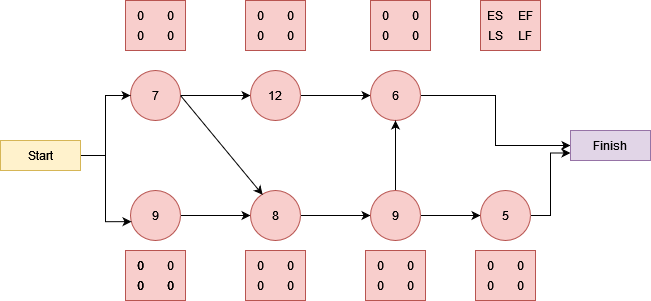

The diagram above was exported from draw.io. Its source (the exported page's mxGraphModel, read from the mxfile embedded in the PNG):
<mxGraphModel dx="1756" dy="485" grid="1" gridSize="10" guides="1" tooltips="1" connect="1" arrows="1" fold="1" page="1" pageScale="1" pageWidth="850" pageHeight="1100" math="0" shadow="0">
  <root>
    <mxCell id="0" />
    <mxCell id="1" parent="0" />
    <mxCell id="MfSCgscYJKWw9bhss2oD-68" value="" style="rounded=0;whiteSpace=wrap;html=1;fillColor=#f8cecc;strokeColor=#b85450;" vertex="1" parent="1">
      <mxGeometry x="330" y="350" width="60" height="50" as="geometry" />
    </mxCell>
    <mxCell id="MfSCgscYJKWw9bhss2oD-67" value="" style="rounded=0;whiteSpace=wrap;html=1;fillColor=#f8cecc;strokeColor=#b85450;" vertex="1" parent="1">
      <mxGeometry x="205" y="350" width="60" height="50" as="geometry" />
    </mxCell>
    <mxCell id="MfSCgscYJKWw9bhss2oD-66" value="" style="rounded=0;whiteSpace=wrap;html=1;fillColor=#f8cecc;strokeColor=#b85450;" vertex="1" parent="1">
      <mxGeometry x="85" y="350" width="60" height="50" as="geometry" />
    </mxCell>
    <mxCell id="MfSCgscYJKWw9bhss2oD-65" value="" style="rounded=0;whiteSpace=wrap;html=1;fillColor=#f8cecc;strokeColor=#b85450;" vertex="1" parent="1">
      <mxGeometry x="435" y="600" width="60" height="50" as="geometry" />
    </mxCell>
    <mxCell id="MfSCgscYJKWw9bhss2oD-64" value="" style="rounded=0;whiteSpace=wrap;html=1;fillColor=#f8cecc;strokeColor=#b85450;" vertex="1" parent="1">
      <mxGeometry x="325" y="600" width="60" height="50" as="geometry" />
    </mxCell>
    <mxCell id="MfSCgscYJKWw9bhss2oD-63" value="" style="rounded=0;whiteSpace=wrap;html=1;fillColor=#f8cecc;strokeColor=#b85450;" vertex="1" parent="1">
      <mxGeometry x="205" y="600" width="60" height="50" as="geometry" />
    </mxCell>
    <mxCell id="MfSCgscYJKWw9bhss2oD-10" style="edgeStyle=orthogonalEdgeStyle;rounded=0;orthogonalLoop=1;jettySize=auto;html=1;" edge="1" parent="1" source="MfSCgscYJKWw9bhss2oD-1" target="MfSCgscYJKWw9bhss2oD-2">
      <mxGeometry relative="1" as="geometry" />
    </mxCell>
    <mxCell id="MfSCgscYJKWw9bhss2oD-1" value="7" style="ellipse;whiteSpace=wrap;html=1;fillColor=#f8cecc;strokeColor=#b85450;" vertex="1" parent="1">
      <mxGeometry x="90" y="420" width="50" height="50" as="geometry" />
    </mxCell>
    <mxCell id="MfSCgscYJKWw9bhss2oD-12" style="edgeStyle=orthogonalEdgeStyle;rounded=0;orthogonalLoop=1;jettySize=auto;html=1;entryX=0;entryY=0.5;entryDx=0;entryDy=0;" edge="1" parent="1" source="MfSCgscYJKWw9bhss2oD-2" target="MfSCgscYJKWw9bhss2oD-5">
      <mxGeometry relative="1" as="geometry" />
    </mxCell>
    <mxCell id="MfSCgscYJKWw9bhss2oD-2" value="12" style="ellipse;whiteSpace=wrap;html=1;fillColor=#f8cecc;strokeColor=#b85450;" vertex="1" parent="1">
      <mxGeometry x="210" y="420" width="50" height="50" as="geometry" />
    </mxCell>
    <mxCell id="MfSCgscYJKWw9bhss2oD-9" style="edgeStyle=orthogonalEdgeStyle;rounded=0;orthogonalLoop=1;jettySize=auto;html=1;" edge="1" parent="1" source="MfSCgscYJKWw9bhss2oD-3" target="MfSCgscYJKWw9bhss2oD-4">
      <mxGeometry relative="1" as="geometry" />
    </mxCell>
    <mxCell id="MfSCgscYJKWw9bhss2oD-3" value="9" style="ellipse;whiteSpace=wrap;html=1;fillColor=#f8cecc;strokeColor=#b85450;" vertex="1" parent="1">
      <mxGeometry x="90" y="540" width="50" height="50" as="geometry" />
    </mxCell>
    <mxCell id="MfSCgscYJKWw9bhss2oD-13" style="edgeStyle=orthogonalEdgeStyle;rounded=0;orthogonalLoop=1;jettySize=auto;html=1;entryX=0;entryY=0.5;entryDx=0;entryDy=0;" edge="1" parent="1" source="MfSCgscYJKWw9bhss2oD-4" target="MfSCgscYJKWw9bhss2oD-6">
      <mxGeometry relative="1" as="geometry" />
    </mxCell>
    <mxCell id="MfSCgscYJKWw9bhss2oD-4" value="8" style="ellipse;whiteSpace=wrap;html=1;fillColor=#f8cecc;strokeColor=#b85450;" vertex="1" parent="1">
      <mxGeometry x="210" y="540" width="50" height="50" as="geometry" />
    </mxCell>
    <mxCell id="MfSCgscYJKWw9bhss2oD-22" style="edgeStyle=orthogonalEdgeStyle;rounded=0;orthogonalLoop=1;jettySize=auto;html=1;entryX=0;entryY=0.5;entryDx=0;entryDy=0;" edge="1" parent="1" source="MfSCgscYJKWw9bhss2oD-5" target="MfSCgscYJKWw9bhss2oD-17">
      <mxGeometry relative="1" as="geometry" />
    </mxCell>
    <mxCell id="MfSCgscYJKWw9bhss2oD-5" value="6" style="ellipse;whiteSpace=wrap;html=1;fillColor=#f8cecc;strokeColor=#b85450;" vertex="1" parent="1">
      <mxGeometry x="330" y="420" width="50" height="50" as="geometry" />
    </mxCell>
    <mxCell id="MfSCgscYJKWw9bhss2oD-14" style="edgeStyle=orthogonalEdgeStyle;rounded=0;orthogonalLoop=1;jettySize=auto;html=1;exitX=0.5;exitY=0;exitDx=0;exitDy=0;entryX=0.5;entryY=1;entryDx=0;entryDy=0;" edge="1" parent="1" source="MfSCgscYJKWw9bhss2oD-6" target="MfSCgscYJKWw9bhss2oD-5">
      <mxGeometry relative="1" as="geometry" />
    </mxCell>
    <mxCell id="MfSCgscYJKWw9bhss2oD-15" style="edgeStyle=orthogonalEdgeStyle;rounded=0;orthogonalLoop=1;jettySize=auto;html=1;entryX=0;entryY=0.5;entryDx=0;entryDy=0;" edge="1" parent="1" source="MfSCgscYJKWw9bhss2oD-6" target="MfSCgscYJKWw9bhss2oD-7">
      <mxGeometry relative="1" as="geometry" />
    </mxCell>
    <mxCell id="MfSCgscYJKWw9bhss2oD-6" value="9" style="ellipse;whiteSpace=wrap;html=1;fillColor=#f8cecc;strokeColor=#b85450;" vertex="1" parent="1">
      <mxGeometry x="330" y="540" width="50" height="50" as="geometry" />
    </mxCell>
    <mxCell id="MfSCgscYJKWw9bhss2oD-23" style="edgeStyle=orthogonalEdgeStyle;rounded=0;orthogonalLoop=1;jettySize=auto;html=1;entryX=0;entryY=0.75;entryDx=0;entryDy=0;" edge="1" parent="1" source="MfSCgscYJKWw9bhss2oD-7" target="MfSCgscYJKWw9bhss2oD-17">
      <mxGeometry relative="1" as="geometry" />
    </mxCell>
    <mxCell id="MfSCgscYJKWw9bhss2oD-7" value="5" style="ellipse;whiteSpace=wrap;html=1;fillColor=#f8cecc;strokeColor=#b85450;" vertex="1" parent="1">
      <mxGeometry x="440" y="540" width="50" height="50" as="geometry" />
    </mxCell>
    <mxCell id="MfSCgscYJKWw9bhss2oD-11" value="" style="endArrow=classic;html=1;rounded=0;exitX=1;exitY=0.5;exitDx=0;exitDy=0;entryX=0.243;entryY=0.086;entryDx=0;entryDy=0;entryPerimeter=0;" edge="1" parent="1" source="MfSCgscYJKWw9bhss2oD-1" target="MfSCgscYJKWw9bhss2oD-4">
      <mxGeometry width="50" height="50" relative="1" as="geometry">
        <mxPoint x="420" y="550" as="sourcePoint" />
        <mxPoint x="470" y="500" as="targetPoint" />
      </mxGeometry>
    </mxCell>
    <mxCell id="MfSCgscYJKWw9bhss2oD-17" value="Finish" style="rounded=0;whiteSpace=wrap;html=1;fillColor=#e1d5e7;strokeColor=#9673a6;" vertex="1" parent="1">
      <mxGeometry x="530" y="480" width="80" height="30" as="geometry" />
    </mxCell>
    <mxCell id="MfSCgscYJKWw9bhss2oD-20" style="edgeStyle=orthogonalEdgeStyle;rounded=0;orthogonalLoop=1;jettySize=auto;html=1;entryX=0;entryY=0.5;entryDx=0;entryDy=0;" edge="1" parent="1" source="MfSCgscYJKWw9bhss2oD-19" target="MfSCgscYJKWw9bhss2oD-1">
      <mxGeometry relative="1" as="geometry" />
    </mxCell>
    <mxCell id="MfSCgscYJKWw9bhss2oD-21" style="edgeStyle=orthogonalEdgeStyle;rounded=0;orthogonalLoop=1;jettySize=auto;html=1;entryX=0.02;entryY=0.623;entryDx=0;entryDy=0;entryPerimeter=0;" edge="1" parent="1" source="MfSCgscYJKWw9bhss2oD-19" target="MfSCgscYJKWw9bhss2oD-3">
      <mxGeometry relative="1" as="geometry" />
    </mxCell>
    <mxCell id="MfSCgscYJKWw9bhss2oD-19" value="Start" style="rounded=0;whiteSpace=wrap;html=1;fillColor=#fff2cc;strokeColor=#d6b656;" vertex="1" parent="1">
      <mxGeometry x="-40" y="490" width="80" height="30" as="geometry" />
    </mxCell>
    <mxCell id="MfSCgscYJKWw9bhss2oD-25" value="" style="rounded=0;whiteSpace=wrap;html=1;fillColor=#f8cecc;strokeColor=#b85450;" vertex="1" parent="1">
      <mxGeometry x="85" y="600" width="60" height="50" as="geometry" />
    </mxCell>
    <mxCell id="MfSCgscYJKWw9bhss2oD-26" value="0" style="text;html=1;strokeColor=none;fillColor=none;align=center;verticalAlign=middle;whiteSpace=wrap;rounded=0;" vertex="1" parent="1">
      <mxGeometry x="70" y="600" width="60" height="30" as="geometry" />
    </mxCell>
    <mxCell id="MfSCgscYJKWw9bhss2oD-27" value="0" style="text;html=1;strokeColor=none;fillColor=none;align=center;verticalAlign=middle;whiteSpace=wrap;rounded=0;" vertex="1" parent="1">
      <mxGeometry x="100" y="600" width="60" height="30" as="geometry" />
    </mxCell>
    <mxCell id="MfSCgscYJKWw9bhss2oD-28" value="0" style="text;html=1;strokeColor=none;fillColor=none;align=center;verticalAlign=middle;whiteSpace=wrap;rounded=0;" vertex="1" parent="1">
      <mxGeometry x="100" y="620" width="60" height="30" as="geometry" />
    </mxCell>
    <mxCell id="MfSCgscYJKWw9bhss2oD-29" value="0" style="text;html=1;strokeColor=none;fillColor=none;align=center;verticalAlign=middle;whiteSpace=wrap;rounded=0;" vertex="1" parent="1">
      <mxGeometry x="70" y="620" width="60" height="30" as="geometry" />
    </mxCell>
    <mxCell id="MfSCgscYJKWw9bhss2oD-31" value="0" style="text;html=1;strokeColor=none;fillColor=none;align=center;verticalAlign=middle;whiteSpace=wrap;rounded=0;" vertex="1" parent="1">
      <mxGeometry x="70" y="620" width="60" height="30" as="geometry" />
    </mxCell>
    <mxCell id="MfSCgscYJKWw9bhss2oD-32" value="0" style="text;html=1;strokeColor=none;fillColor=none;align=center;verticalAlign=middle;whiteSpace=wrap;rounded=0;" vertex="1" parent="1">
      <mxGeometry x="70" y="600" width="60" height="30" as="geometry" />
    </mxCell>
    <mxCell id="MfSCgscYJKWw9bhss2oD-33" value="0" style="text;html=1;strokeColor=none;fillColor=none;align=center;verticalAlign=middle;whiteSpace=wrap;rounded=0;" vertex="1" parent="1">
      <mxGeometry x="100" y="620" width="60" height="30" as="geometry" />
    </mxCell>
    <mxCell id="MfSCgscYJKWw9bhss2oD-34" value="0" style="text;html=1;strokeColor=none;fillColor=none;align=center;verticalAlign=middle;whiteSpace=wrap;rounded=0;" vertex="1" parent="1">
      <mxGeometry x="220" y="600" width="60" height="30" as="geometry" />
    </mxCell>
    <mxCell id="MfSCgscYJKWw9bhss2oD-35" value="0" style="text;html=1;strokeColor=none;fillColor=none;align=center;verticalAlign=middle;whiteSpace=wrap;rounded=0;" vertex="1" parent="1">
      <mxGeometry x="190" y="620" width="60" height="30" as="geometry" />
    </mxCell>
    <mxCell id="MfSCgscYJKWw9bhss2oD-36" value="0" style="text;html=1;strokeColor=none;fillColor=none;align=center;verticalAlign=middle;whiteSpace=wrap;rounded=0;" vertex="1" parent="1">
      <mxGeometry x="190" y="600" width="60" height="30" as="geometry" />
    </mxCell>
    <mxCell id="MfSCgscYJKWw9bhss2oD-37" value="0" style="text;html=1;strokeColor=none;fillColor=none;align=center;verticalAlign=middle;whiteSpace=wrap;rounded=0;" vertex="1" parent="1">
      <mxGeometry x="220" y="620" width="60" height="30" as="geometry" />
    </mxCell>
    <mxCell id="MfSCgscYJKWw9bhss2oD-42" value="0" style="text;html=1;strokeColor=none;fillColor=none;align=center;verticalAlign=middle;whiteSpace=wrap;rounded=0;" vertex="1" parent="1">
      <mxGeometry x="450" y="600" width="60" height="30" as="geometry" />
    </mxCell>
    <mxCell id="MfSCgscYJKWw9bhss2oD-43" value="0" style="text;html=1;strokeColor=none;fillColor=none;align=center;verticalAlign=middle;whiteSpace=wrap;rounded=0;" vertex="1" parent="1">
      <mxGeometry x="420" y="620" width="60" height="30" as="geometry" />
    </mxCell>
    <mxCell id="MfSCgscYJKWw9bhss2oD-44" value="0" style="text;html=1;strokeColor=none;fillColor=none;align=center;verticalAlign=middle;whiteSpace=wrap;rounded=0;" vertex="1" parent="1">
      <mxGeometry x="420" y="600" width="60" height="30" as="geometry" />
    </mxCell>
    <mxCell id="MfSCgscYJKWw9bhss2oD-45" value="0" style="text;html=1;strokeColor=none;fillColor=none;align=center;verticalAlign=middle;whiteSpace=wrap;rounded=0;" vertex="1" parent="1">
      <mxGeometry x="450" y="620" width="60" height="30" as="geometry" />
    </mxCell>
    <mxCell id="MfSCgscYJKWw9bhss2oD-46" value="0" style="text;html=1;strokeColor=none;fillColor=none;align=center;verticalAlign=middle;whiteSpace=wrap;rounded=0;" vertex="1" parent="1">
      <mxGeometry x="100" y="350" width="60" height="30" as="geometry" />
    </mxCell>
    <mxCell id="MfSCgscYJKWw9bhss2oD-47" value="0" style="text;html=1;strokeColor=none;fillColor=none;align=center;verticalAlign=middle;whiteSpace=wrap;rounded=0;" vertex="1" parent="1">
      <mxGeometry x="70" y="370" width="60" height="30" as="geometry" />
    </mxCell>
    <mxCell id="MfSCgscYJKWw9bhss2oD-48" value="0" style="text;html=1;strokeColor=none;fillColor=none;align=center;verticalAlign=middle;whiteSpace=wrap;rounded=0;" vertex="1" parent="1">
      <mxGeometry x="70" y="350" width="60" height="30" as="geometry" />
    </mxCell>
    <mxCell id="MfSCgscYJKWw9bhss2oD-49" value="0" style="text;html=1;strokeColor=none;fillColor=none;align=center;verticalAlign=middle;whiteSpace=wrap;rounded=0;" vertex="1" parent="1">
      <mxGeometry x="100" y="370" width="60" height="30" as="geometry" />
    </mxCell>
    <mxCell id="MfSCgscYJKWw9bhss2oD-50" value="0" style="text;html=1;strokeColor=none;fillColor=none;align=center;verticalAlign=middle;whiteSpace=wrap;rounded=0;" vertex="1" parent="1">
      <mxGeometry x="220" y="350" width="60" height="30" as="geometry" />
    </mxCell>
    <mxCell id="MfSCgscYJKWw9bhss2oD-51" value="0" style="text;html=1;strokeColor=none;fillColor=none;align=center;verticalAlign=middle;whiteSpace=wrap;rounded=0;" vertex="1" parent="1">
      <mxGeometry x="190" y="370" width="60" height="30" as="geometry" />
    </mxCell>
    <mxCell id="MfSCgscYJKWw9bhss2oD-52" value="0" style="text;html=1;strokeColor=none;fillColor=none;align=center;verticalAlign=middle;whiteSpace=wrap;rounded=0;" vertex="1" parent="1">
      <mxGeometry x="190" y="350" width="60" height="30" as="geometry" />
    </mxCell>
    <mxCell id="MfSCgscYJKWw9bhss2oD-53" value="0" style="text;html=1;strokeColor=none;fillColor=none;align=center;verticalAlign=middle;whiteSpace=wrap;rounded=0;" vertex="1" parent="1">
      <mxGeometry x="220" y="370" width="60" height="30" as="geometry" />
    </mxCell>
    <mxCell id="MfSCgscYJKWw9bhss2oD-54" value="0" style="text;html=1;strokeColor=none;fillColor=none;align=center;verticalAlign=middle;whiteSpace=wrap;rounded=0;" vertex="1" parent="1">
      <mxGeometry x="345" y="350" width="60" height="30" as="geometry" />
    </mxCell>
    <mxCell id="MfSCgscYJKWw9bhss2oD-55" value="0" style="text;html=1;strokeColor=none;fillColor=none;align=center;verticalAlign=middle;whiteSpace=wrap;rounded=0;" vertex="1" parent="1">
      <mxGeometry x="315" y="370" width="60" height="30" as="geometry" />
    </mxCell>
    <mxCell id="MfSCgscYJKWw9bhss2oD-56" value="0" style="text;html=1;strokeColor=none;fillColor=none;align=center;verticalAlign=middle;whiteSpace=wrap;rounded=0;" vertex="1" parent="1">
      <mxGeometry x="315" y="350" width="60" height="30" as="geometry" />
    </mxCell>
    <mxCell id="MfSCgscYJKWw9bhss2oD-57" value="0" style="text;html=1;strokeColor=none;fillColor=none;align=center;verticalAlign=middle;whiteSpace=wrap;rounded=0;" vertex="1" parent="1">
      <mxGeometry x="345" y="370" width="60" height="30" as="geometry" />
    </mxCell>
    <mxCell id="MfSCgscYJKWw9bhss2oD-59" value="0" style="text;html=1;strokeColor=none;fillColor=none;align=center;verticalAlign=middle;whiteSpace=wrap;rounded=0;" vertex="1" parent="1">
      <mxGeometry x="340" y="600" width="60" height="30" as="geometry" />
    </mxCell>
    <mxCell id="MfSCgscYJKWw9bhss2oD-60" value="0" style="text;html=1;strokeColor=none;fillColor=none;align=center;verticalAlign=middle;whiteSpace=wrap;rounded=0;" vertex="1" parent="1">
      <mxGeometry x="310" y="620" width="60" height="30" as="geometry" />
    </mxCell>
    <mxCell id="MfSCgscYJKWw9bhss2oD-61" value="0" style="text;html=1;strokeColor=none;fillColor=none;align=center;verticalAlign=middle;whiteSpace=wrap;rounded=0;" vertex="1" parent="1">
      <mxGeometry x="310" y="600" width="60" height="30" as="geometry" />
    </mxCell>
    <mxCell id="MfSCgscYJKWw9bhss2oD-62" value="0" style="text;html=1;strokeColor=none;fillColor=none;align=center;verticalAlign=middle;whiteSpace=wrap;rounded=0;" vertex="1" parent="1">
      <mxGeometry x="340" y="620" width="60" height="30" as="geometry" />
    </mxCell>
    <mxCell id="MfSCgscYJKWw9bhss2oD-69" value="" style="rounded=0;whiteSpace=wrap;html=1;fillColor=#f8cecc;strokeColor=#b85450;" vertex="1" parent="1">
      <mxGeometry x="440" y="350" width="60" height="50" as="geometry" />
    </mxCell>
    <mxCell id="MfSCgscYJKWw9bhss2oD-70" value="EF" style="text;html=1;strokeColor=none;fillColor=none;align=center;verticalAlign=middle;whiteSpace=wrap;rounded=0;" vertex="1" parent="1">
      <mxGeometry x="455" y="350" width="60" height="30" as="geometry" />
    </mxCell>
    <mxCell id="MfSCgscYJKWw9bhss2oD-71" value="LS" style="text;html=1;strokeColor=none;fillColor=none;align=center;verticalAlign=middle;whiteSpace=wrap;rounded=0;" vertex="1" parent="1">
      <mxGeometry x="425" y="370" width="60" height="30" as="geometry" />
    </mxCell>
    <mxCell id="MfSCgscYJKWw9bhss2oD-72" value="ES" style="text;html=1;strokeColor=none;fillColor=none;align=center;verticalAlign=middle;whiteSpace=wrap;rounded=0;" vertex="1" parent="1">
      <mxGeometry x="425" y="350" width="60" height="30" as="geometry" />
    </mxCell>
    <mxCell id="MfSCgscYJKWw9bhss2oD-73" value="LF" style="text;html=1;strokeColor=none;fillColor=none;align=center;verticalAlign=middle;whiteSpace=wrap;rounded=0;" vertex="1" parent="1">
      <mxGeometry x="455" y="370" width="60" height="30" as="geometry" />
    </mxCell>
  </root>
</mxGraphModel>